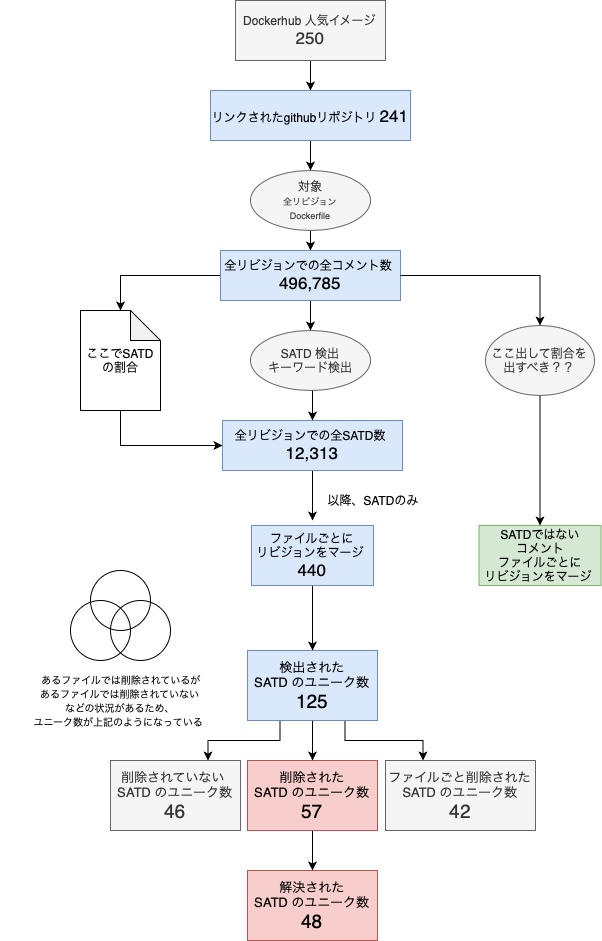

The diagram above was exported from draw.io. Its source (the exported page's mxGraphModel, read from the mxfile embedded in the PNG):
<mxGraphModel dx="1426" dy="842" grid="1" gridSize="10" guides="1" tooltips="1" connect="1" arrows="1" fold="1" page="1" pageScale="1" pageWidth="827" pageHeight="1169" math="0" shadow="0">
  <root>
    <mxCell id="0" />
    <mxCell id="1" parent="0" />
    <mxCell id="ZFQqmOSF0vWtMWRJn1jh-17" value="" style="edgeStyle=orthogonalEdgeStyle;rounded=0;orthogonalLoop=1;jettySize=auto;html=1;" edge="1" parent="1" source="ZFQqmOSF0vWtMWRJn1jh-1" target="ZFQqmOSF0vWtMWRJn1jh-2">
      <mxGeometry relative="1" as="geometry" />
    </mxCell>
    <mxCell id="ZFQqmOSF0vWtMWRJn1jh-1" value="Dockerhub 人気イメージ &lt;font style=&quot;font-size: 17px&quot;&gt;250&lt;/font&gt;" style="whiteSpace=wrap;html=1;fillColor=#f5f5f5;strokeColor=#666666;fontColor=#333333;" vertex="1" parent="1">
      <mxGeometry x="305" y="60" width="150" height="60" as="geometry" />
    </mxCell>
    <mxCell id="ZFQqmOSF0vWtMWRJn1jh-18" style="edgeStyle=orthogonalEdgeStyle;rounded=0;orthogonalLoop=1;jettySize=auto;html=1;exitX=0.5;exitY=1;exitDx=0;exitDy=0;entryX=0.5;entryY=0;entryDx=0;entryDy=0;" edge="1" parent="1" source="ZFQqmOSF0vWtMWRJn1jh-2" target="ZFQqmOSF0vWtMWRJn1jh-3">
      <mxGeometry relative="1" as="geometry" />
    </mxCell>
    <mxCell id="ZFQqmOSF0vWtMWRJn1jh-2" value="リンクされたgithubリポジトリ &lt;font style=&quot;font-size: 17px&quot;&gt;241&lt;/font&gt;" style="whiteSpace=wrap;html=1;fillColor=#dae8fc;strokeColor=#6c8ebf;" vertex="1" parent="1">
      <mxGeometry x="280" y="150" width="200" height="50" as="geometry" />
    </mxCell>
    <mxCell id="ZFQqmOSF0vWtMWRJn1jh-22" style="edgeStyle=orthogonalEdgeStyle;rounded=0;orthogonalLoop=1;jettySize=auto;html=1;exitX=0.5;exitY=1;exitDx=0;exitDy=0;" edge="1" parent="1" source="ZFQqmOSF0vWtMWRJn1jh-3">
      <mxGeometry relative="1" as="geometry">
        <mxPoint x="380" y="310" as="targetPoint" />
      </mxGeometry>
    </mxCell>
    <mxCell id="ZFQqmOSF0vWtMWRJn1jh-3" value="対象&lt;br&gt;&lt;font style=&quot;font-size: 9px&quot;&gt;全リビジョン&lt;br&gt;Dockerfile&lt;/font&gt;" style="ellipse;whiteSpace=wrap;html=1;fillColor=#f5f5f5;strokeColor=#666666;fontColor=#333333;" vertex="1" parent="1">
      <mxGeometry x="320" y="230" width="120" height="60" as="geometry" />
    </mxCell>
    <mxCell id="ZFQqmOSF0vWtMWRJn1jh-39" style="edgeStyle=orthogonalEdgeStyle;rounded=0;orthogonalLoop=1;jettySize=auto;html=1;exitX=0.5;exitY=1;exitDx=0;exitDy=0;" edge="1" parent="1" source="ZFQqmOSF0vWtMWRJn1jh-4">
      <mxGeometry relative="1" as="geometry">
        <mxPoint x="382" y="930" as="targetPoint" />
      </mxGeometry>
    </mxCell>
    <mxCell id="ZFQqmOSF0vWtMWRJn1jh-4" value="&lt;font style=&quot;font-size: 13px&quot;&gt;削除された&lt;br&gt;SATD のユニーク数&lt;/font&gt;&lt;br&gt;&lt;font style=&quot;font-size: 19px&quot;&gt;57&lt;/font&gt;" style="whiteSpace=wrap;html=1;fillColor=#f8cecc;strokeColor=#b85450;" vertex="1" parent="1">
      <mxGeometry x="317" y="820" width="130" height="70" as="geometry" />
    </mxCell>
    <mxCell id="ZFQqmOSF0vWtMWRJn1jh-5" value="&lt;font style=&quot;font-size: 13px&quot;&gt;削除されていない &lt;br&gt;SATD のユニーク数&lt;br&gt;&lt;/font&gt;&lt;font style=&quot;font-size: 19px&quot;&gt;46&lt;/font&gt;" style="whiteSpace=wrap;html=1;fillColor=#f5f5f5;strokeColor=#666666;fontColor=#333333;" vertex="1" parent="1">
      <mxGeometry x="180" y="820" width="130" height="70" as="geometry" />
    </mxCell>
    <mxCell id="ZFQqmOSF0vWtMWRJn1jh-6" value="&lt;font style=&quot;font-size: 13px&quot;&gt;ファイルごと削除された&lt;br&gt;SATD のユニーク数&lt;/font&gt;&lt;br&gt;&lt;span style=&quot;font-size: 19px&quot;&gt;42&lt;/span&gt;" style="whiteSpace=wrap;html=1;fillColor=#f5f5f5;strokeColor=#666666;fontColor=#333333;" vertex="1" parent="1">
      <mxGeometry x="455" y="820" width="150" height="70" as="geometry" />
    </mxCell>
    <mxCell id="ZFQqmOSF0vWtMWRJn1jh-8" value="" style="ellipse;whiteSpace=wrap;html=1;aspect=fixed;fillColor=none;" vertex="1" parent="1">
      <mxGeometry x="160" y="630" width="60" height="60" as="geometry" />
    </mxCell>
    <mxCell id="ZFQqmOSF0vWtMWRJn1jh-11" value="&lt;font style=&quot;font-size: 10px&quot;&gt;&amp;nbsp;あるファイルでは削除されているが&lt;br&gt;あるファイルでは削除されていない&lt;br&gt;などの状況があるため、&lt;br&gt;ユニーク数が上記のようになっている&amp;nbsp;&lt;/font&gt;" style="text;html=1;strokeColor=none;fillColor=none;align=center;verticalAlign=middle;whiteSpace=wrap;rounded=0;" vertex="1" parent="1">
      <mxGeometry x="70" y="750" width="240" height="20" as="geometry" />
    </mxCell>
    <mxCell id="ZFQqmOSF0vWtMWRJn1jh-13" style="edgeStyle=orthogonalEdgeStyle;rounded=0;orthogonalLoop=1;jettySize=auto;html=1;exitX=0.5;exitY=1;exitDx=0;exitDy=0;entryX=0.5;entryY=0;entryDx=0;entryDy=0;" edge="1" parent="1" source="ZFQqmOSF0vWtMWRJn1jh-12" target="ZFQqmOSF0vWtMWRJn1jh-4">
      <mxGeometry relative="1" as="geometry" />
    </mxCell>
    <mxCell id="ZFQqmOSF0vWtMWRJn1jh-14" style="edgeStyle=orthogonalEdgeStyle;rounded=0;orthogonalLoop=1;jettySize=auto;html=1;exitX=0.25;exitY=1;exitDx=0;exitDy=0;entryX=0.75;entryY=0;entryDx=0;entryDy=0;" edge="1" parent="1" source="ZFQqmOSF0vWtMWRJn1jh-12" target="ZFQqmOSF0vWtMWRJn1jh-5">
      <mxGeometry relative="1" as="geometry" />
    </mxCell>
    <mxCell id="ZFQqmOSF0vWtMWRJn1jh-15" style="edgeStyle=orthogonalEdgeStyle;rounded=0;orthogonalLoop=1;jettySize=auto;html=1;exitX=0.75;exitY=1;exitDx=0;exitDy=0;entryX=0.25;entryY=0;entryDx=0;entryDy=0;" edge="1" parent="1" source="ZFQqmOSF0vWtMWRJn1jh-12" target="ZFQqmOSF0vWtMWRJn1jh-6">
      <mxGeometry relative="1" as="geometry" />
    </mxCell>
    <mxCell id="ZFQqmOSF0vWtMWRJn1jh-12" value="&lt;font style=&quot;font-size: 13px&quot;&gt;検出された&lt;br&gt;SATD のユニーク数&lt;/font&gt;&lt;br&gt;&lt;span style=&quot;font-size: 19px&quot;&gt;125&lt;/span&gt;" style="whiteSpace=wrap;html=1;fillColor=#dae8fc;strokeColor=#6c8ebf;" vertex="1" parent="1">
      <mxGeometry x="317" y="710" width="130" height="70" as="geometry" />
    </mxCell>
    <mxCell id="ZFQqmOSF0vWtMWRJn1jh-23" style="edgeStyle=orthogonalEdgeStyle;rounded=0;orthogonalLoop=1;jettySize=auto;html=1;exitX=0.5;exitY=1;exitDx=0;exitDy=0;" edge="1" parent="1" source="ZFQqmOSF0vWtMWRJn1jh-19">
      <mxGeometry relative="1" as="geometry">
        <mxPoint x="380" y="390" as="targetPoint" />
      </mxGeometry>
    </mxCell>
    <mxCell id="ZFQqmOSF0vWtMWRJn1jh-29" style="edgeStyle=orthogonalEdgeStyle;rounded=0;orthogonalLoop=1;jettySize=auto;html=1;exitX=0;exitY=0.5;exitDx=0;exitDy=0;" edge="1" parent="1" source="ZFQqmOSF0vWtMWRJn1jh-19" target="ZFQqmOSF0vWtMWRJn1jh-28">
      <mxGeometry relative="1" as="geometry" />
    </mxCell>
    <mxCell id="ZFQqmOSF0vWtMWRJn1jh-19" value="全リビジョンでの全コメント数&amp;nbsp;&lt;br&gt;&lt;span style=&quot;font-size: 17px&quot;&gt;496,785&lt;/span&gt;" style="whiteSpace=wrap;html=1;fillColor=#dae8fc;strokeColor=#6c8ebf;" vertex="1" parent="1">
      <mxGeometry x="290" y="310" width="180" height="50" as="geometry" />
    </mxCell>
    <mxCell id="ZFQqmOSF0vWtMWRJn1jh-26" style="edgeStyle=orthogonalEdgeStyle;rounded=0;orthogonalLoop=1;jettySize=auto;html=1;exitX=0.5;exitY=1;exitDx=0;exitDy=0;" edge="1" parent="1" source="ZFQqmOSF0vWtMWRJn1jh-20">
      <mxGeometry relative="1" as="geometry">
        <mxPoint x="382" y="580" as="targetPoint" />
      </mxGeometry>
    </mxCell>
    <mxCell id="ZFQqmOSF0vWtMWRJn1jh-20" value="全リビジョンでの全SATD数&amp;nbsp;&lt;br&gt;&lt;span style=&quot;font-size: 17px&quot;&gt;12,313&lt;/span&gt;" style="whiteSpace=wrap;html=1;fillColor=#dae8fc;strokeColor=#6c8ebf;" vertex="1" parent="1">
      <mxGeometry x="292" y="480" width="180" height="50" as="geometry" />
    </mxCell>
    <mxCell id="ZFQqmOSF0vWtMWRJn1jh-24" style="edgeStyle=orthogonalEdgeStyle;rounded=0;orthogonalLoop=1;jettySize=auto;html=1;exitX=0.5;exitY=1;exitDx=0;exitDy=0;entryX=0.5;entryY=0;entryDx=0;entryDy=0;" edge="1" parent="1" source="ZFQqmOSF0vWtMWRJn1jh-21" target="ZFQqmOSF0vWtMWRJn1jh-20">
      <mxGeometry relative="1" as="geometry" />
    </mxCell>
    <mxCell id="ZFQqmOSF0vWtMWRJn1jh-21" value="SATD 検出&lt;br&gt;キーワード検出" style="ellipse;whiteSpace=wrap;html=1;fillColor=#f5f5f5;strokeColor=#666666;fontColor=#333333;" vertex="1" parent="1">
      <mxGeometry x="320" y="390" width="120" height="60" as="geometry" />
    </mxCell>
    <mxCell id="ZFQqmOSF0vWtMWRJn1jh-27" style="edgeStyle=orthogonalEdgeStyle;rounded=0;orthogonalLoop=1;jettySize=auto;html=1;exitX=0.5;exitY=1;exitDx=0;exitDy=0;entryX=0.5;entryY=0;entryDx=0;entryDy=0;" edge="1" parent="1" source="ZFQqmOSF0vWtMWRJn1jh-25" target="ZFQqmOSF0vWtMWRJn1jh-12">
      <mxGeometry relative="1" as="geometry" />
    </mxCell>
    <mxCell id="ZFQqmOSF0vWtMWRJn1jh-25" value="ファイルごとに&lt;br&gt;リビジョンをマージ&amp;nbsp;&lt;br&gt;&lt;font style=&quot;font-size: 17px&quot;&gt;440&lt;/font&gt;" style="whiteSpace=wrap;html=1;fillColor=#dae8fc;strokeColor=#6c8ebf;" vertex="1" parent="1">
      <mxGeometry x="321" y="585" width="122" height="60" as="geometry" />
    </mxCell>
    <mxCell id="ZFQqmOSF0vWtMWRJn1jh-30" style="edgeStyle=orthogonalEdgeStyle;rounded=0;orthogonalLoop=1;jettySize=auto;html=1;exitX=0.5;exitY=1;exitDx=0;exitDy=0;exitPerimeter=0;entryX=0;entryY=0.5;entryDx=0;entryDy=0;" edge="1" parent="1" source="ZFQqmOSF0vWtMWRJn1jh-28" target="ZFQqmOSF0vWtMWRJn1jh-20">
      <mxGeometry relative="1" as="geometry" />
    </mxCell>
    <mxCell id="ZFQqmOSF0vWtMWRJn1jh-28" value="ここでSATDの割合" style="shape=note;whiteSpace=wrap;html=1;backgroundOutline=1;darkOpacity=0.05;fillColor=none;" vertex="1" parent="1">
      <mxGeometry x="150" y="370" width="80" height="100" as="geometry" />
    </mxCell>
    <mxCell id="ZFQqmOSF0vWtMWRJn1jh-31" value="SATDではない&lt;br&gt;コメント&lt;br&gt;ファイルごとに&lt;br&gt;リビジョンをマージ&amp;nbsp;" style="whiteSpace=wrap;html=1;fillColor=#d5e8d4;strokeColor=#82b366;" vertex="1" parent="1">
      <mxGeometry x="548.5" y="585" width="122" height="60" as="geometry" />
    </mxCell>
    <mxCell id="ZFQqmOSF0vWtMWRJn1jh-35" style="edgeStyle=orthogonalEdgeStyle;rounded=0;orthogonalLoop=1;jettySize=auto;html=1;exitX=0.5;exitY=1;exitDx=0;exitDy=0;" edge="1" parent="1" source="ZFQqmOSF0vWtMWRJn1jh-33" target="ZFQqmOSF0vWtMWRJn1jh-31">
      <mxGeometry relative="1" as="geometry" />
    </mxCell>
    <mxCell id="ZFQqmOSF0vWtMWRJn1jh-33" value="ここ出して割合を出すべき？？" style="ellipse;whiteSpace=wrap;html=1;fillColor=#f5f5f5;strokeColor=#666666;fontColor=#333333;" vertex="1" parent="1">
      <mxGeometry x="555" y="385" width="109" height="70" as="geometry" />
    </mxCell>
    <mxCell id="ZFQqmOSF0vWtMWRJn1jh-34" style="edgeStyle=orthogonalEdgeStyle;rounded=0;orthogonalLoop=1;jettySize=auto;html=1;exitX=1;exitY=0.5;exitDx=0;exitDy=0;entryX=0.5;entryY=0;entryDx=0;entryDy=0;" edge="1" parent="1" source="ZFQqmOSF0vWtMWRJn1jh-19" target="ZFQqmOSF0vWtMWRJn1jh-33">
      <mxGeometry relative="1" as="geometry">
        <mxPoint x="470" y="335" as="sourcePoint" />
        <mxPoint x="611" y="585" as="targetPoint" />
      </mxGeometry>
    </mxCell>
    <mxCell id="ZFQqmOSF0vWtMWRJn1jh-36" value="" style="ellipse;whiteSpace=wrap;html=1;aspect=fixed;fillColor=none;" vertex="1" parent="1">
      <mxGeometry x="180" y="660" width="60" height="60" as="geometry" />
    </mxCell>
    <mxCell id="ZFQqmOSF0vWtMWRJn1jh-37" value="" style="ellipse;whiteSpace=wrap;html=1;aspect=fixed;fillColor=none;" vertex="1" parent="1">
      <mxGeometry x="140" y="660" width="60" height="60" as="geometry" />
    </mxCell>
    <mxCell id="ZFQqmOSF0vWtMWRJn1jh-38" value="&lt;font style=&quot;font-size: 13px&quot;&gt;解決された&lt;br&gt;SATD のユニーク数&lt;/font&gt;&lt;br&gt;&lt;span style=&quot;font-size: 19px&quot;&gt;48&lt;/span&gt;" style="whiteSpace=wrap;html=1;fillColor=#f8cecc;strokeColor=#b85450;" vertex="1" parent="1">
      <mxGeometry x="317" y="930" width="130" height="70" as="geometry" />
    </mxCell>
    <mxCell id="ZFQqmOSF0vWtMWRJn1jh-40" value="以降、SATDのみ" style="text;html=1;strokeColor=none;fillColor=none;align=center;verticalAlign=middle;whiteSpace=wrap;rounded=0;" vertex="1" parent="1">
      <mxGeometry x="390" y="550" width="106" height="20" as="geometry" />
    </mxCell>
  </root>
</mxGraphModel>